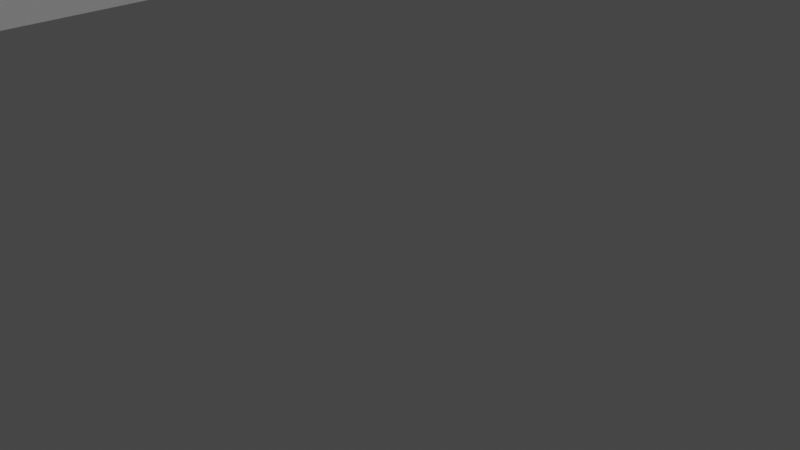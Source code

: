 # Source: ArmrestFix.blend  (saved by Blender 2.90.8; exported with 4.5.12 LTS)
import bpy
from mathutils import Matrix  # noqa: F401  (used for matrix-valued properties, if any)

bpy.ops.wm.read_factory_settings(use_empty=True)
scene = bpy.context.scene
scene.name = 'Scene'

# ---- collections
col_collection = bpy.data.collections.new('Collection'); scene.collection.children.link(col_collection)

# ---- world
world_world = bpy.data.worlds.new('World'); scene.world = world_world
world_world.use_nodes = True; world_world.node_tree.nodes.clear()
_N = world_world.node_tree.nodes; _L = world_world.node_tree.links
n0 = _N.new('ShaderNodeOutputWorld'); n0.name = 'World Output'; n0.location = (300, 300)
n1 = _N.new('ShaderNodeBackground'); n1.name = 'Background'; n1.location = (10, 300)
n1.inputs[0].default_value = (0.05088, 0.05088, 0.05088, 1.0)
_L.new(n1.outputs[0], n0.inputs[0])
n0.is_active_output = True
world_world.color = (0.05088, 0.05088, 0.05088)
world_world.use_sun_shadow = False
world_world.sun_shadow_jitter_overblur = 0.0

# ---- cameras
cam_camera = bpy.data.cameras.new('Camera')
cam_camera.clip_end = 100.0
cam_camera.ortho_scale = 7.314

# ---- lights
light_light = bpy.data.lights.new('Light', 'POINT')
light_light.transmission_factor = 0.0
light_light.energy = 1000.0
light_light.shadow_soft_size = 0.1
light_light.shadow_maximum_resolution = 0.006
light_light.use_absolute_resolution = True

# ---- meshes
me_cube_005 = bpy.data.meshes.new('Cube.005')
me_cube_005.from_pydata([(-1.0, -1.0, -1.0), (-1.0, -1.515, 1.0), (-1.0, 1.0, -1.0), (-1.0, 0.4851, 1.0), (1.0, -1.0, -1.0), (1.0, -1.515, 1.0), (1.0, 1.0, -1.0), (1.0, 0.4851, 1.0)], [], [(0, 1, 3, 2), (2, 3, 7, 6), (6, 7, 5, 4), (4, 5, 1, 0), (2, 6, 4, 0), (7, 3, 1, 5)])
_uv = me_cube_005.uv_layers.new(name='UVMap')
_uv.uv.foreach_set('vector', [0.375, 0.0, 0.625, 0.0, 0.625, 0.25, 0.375, 0.25, 0.375, 0.25, 0.625, 0.25, 0.625, 0.5, 0.375, 0.5, 0.375, 0.5, 0.625, 0.5, 0.625, 0.75, 0.375, 0.75, 0.375, 0.75, 0.625, 0.75, 0.625, 1.0, 0.375, 1.0, 0.125, 0.5, 0.375, 0.5, 0.375, 0.75, 0.125, 0.75, 0.625, 0.5, 0.875, 0.5, 0.875, 0.75, 0.625, 0.75])
me_cube_005.use_remesh_fix_poles = True
me_cube_005.use_remesh_preserve_attributes = False
me_cube_005.use_mirror_vertex_groups = False
me_cube_005.update()
me_cube_006 = bpy.data.meshes.new('Cube.006')
me_cube_006.from_pydata([(1.0, -0.6552, -1.0), (1.0, -1.0, 1.0), (1.0, 1.0, -1.0), (1.0, 0.7019, 1.0), (0.8115, 0.556, 1.0), (0.8115, 0.92, -1.0), (0.8115, -0.883, 1.0), (0.8115, -0.8115, 1.0), (0.8115, -0.519, -1.0), (-2.98e-08, 0.7019, 1.0), (-1.192e-07, 1.0, -1.0), (-1.49e-07, 0.556, 1.0), (-2.086e-07, 0.92, -1.0), (1.192e-07, -1.0, 1.0), (1.192e-07, -0.6552, -1.0), (8.941e-08, -0.883, 1.0), (0.0, -0.519, -1.0), (-0.3689, 0.7019, 1.0), (-0.3689, 1.0, -1.0), (-0.3689, 0.556, 1.0), (-0.3689, 0.92, -1.0), (-0.3689, -1.0, 1.0), (-0.3689, -0.6552, -1.0), (-0.3689, -0.883, 1.0), (-0.3689, -0.519, -1.0)], [], [(2, 3, 1, 0), (0, 1, 13, 14), (3, 9, 11, 4, 7, 1), (8, 6, 7, 4, 5), (5, 4, 11, 12), (1, 7, 6, 15, 13), (14, 16, 8, 0), (12, 10, 2, 0, 8, 5), (10, 9, 3, 2), (16, 15, 6, 8), (16, 14, 22, 24), (9, 10, 18, 17), (18, 20, 19, 17), (23, 24, 22, 21), (13, 15, 23, 21), (10, 12, 20, 18), (11, 9, 17, 19), (15, 16, 24, 23), (14, 13, 21, 22), (12, 11, 19, 20)])
_uv = me_cube_006.uv_layers.new(name='UVMap')
_uv.uv.foreach_set('vector', [0.375, 0.5, 0.625, 0.5, 0.625, 0.75, 0.375, 0.75, 0.375, 0.75, 0.625, 0.75, 0.625, 0.875, 0.375, 0.875, 0.625, 0.5, 0.75, 0.5, 0.75, 0.5555, 0.6486, 0.5555, 0.6486, 0.7264, 0.625, 0.75, 0.3772, 0.75, 0.6228, 0.75, 0.6228, 0.7376, 0.6228, 0.5, 0.3772, 0.5, 0.3772, 0.5, 0.6228, 0.5, 0.6228, 0.375, 0.3772, 0.375, 0.625, 0.75, 0.6486, 0.7264, 0.6486, 0.7354, 0.75, 0.7354, 0.75, 0.75, 0.25, 0.75, 0.25, 0.6899, 0.3514, 0.6899, 0.375, 0.75, 0.25, 0.51, 0.25, 0.5, 0.375, 0.5, 0.375, 0.75, 0.3514, 0.6899, 0.3514, 0.51, 0.375, 0.375, 0.625, 0.375, 0.625, 0.5, 0.375, 0.5, 0.3772, 0.875, 0.6228, 0.875, 0.6228, 0.75, 0.3772, 0.75, 0.25, 0.6899, 0.25, 0.75, 0.25, 0.75, 0.25, 0.6899, 0.625, 0.375, 0.375, 0.375, 0.375, 0.375, 0.625, 0.375, 0.9658, 0.1818, 0.9285, 0.1818, 0.759, 0.8182, 0.827, 0.8182, 0.08869, 0.8182, 0.2582, 0.1818, 0.1948, 0.1818, 0.03418, 0.8182, 0.75, 0.75, 0.75, 0.7354, 0.75, 0.7354, 0.75, 0.75, 0.25, 0.5, 0.25, 0.51, 0.25, 0.51, 0.25, 0.5, 0.75, 0.5555, 0.75, 0.5, 0.75, 0.5, 0.75, 0.5555, 0.6228, 0.875, 0.3772, 0.875, 0.3772, 0.875, 0.6228, 0.875, 0.375, 0.875, 0.625, 0.875, 0.625, 0.875, 0.375, 0.875, 0.3772, 0.375, 0.6228, 0.375, 0.6228, 0.375, 0.3772, 0.375])
me_cube_006.use_remesh_fix_poles = True
me_cube_006.use_remesh_preserve_attributes = False
me_cube_006.use_mirror_vertex_groups = False
me_cube_006.update()
me_cube_007 = bpy.data.meshes.new('Cube.007')
me_cube_007.from_pydata([(-1.0, -0.6552, -1.0), (-1.0, -1.0, 1.0), (-1.0, 1.0, -1.0), (-1.0, 0.7019, 1.0), (-0.8115, 0.556, 1.0), (-0.8115, 0.92, -1.0), (-0.8115, -0.883, 1.0), (-0.8115, -0.519, -1.0), (-2.98e-08, 0.7019, 1.0), (-1.192e-07, 1.0, -1.0), (-1.49e-07, 0.556, 1.0), (-2.086e-07, 0.92, -1.0), (1.192e-07, -1.0, 1.0), (1.192e-07, -0.6552, -1.0), (8.941e-08, -0.883, 1.0), (0.0, -0.519, -1.0), (-2.98e-08, 0.7019, 1.0), (-1.192e-07, 1.0, -1.0), (-1.49e-07, 0.556, 1.0), (-2.086e-07, 0.92, -1.0), (1.192e-07, -1.0, 1.0), (1.192e-07, -0.6552, -1.0), (8.941e-08, -0.883, 1.0), (0.0, -0.519, -1.0), (-2.98e-08, 0.7019, 1.0), (-1.192e-07, 1.0, -1.0), (-1.49e-07, 0.556, 1.0), (-2.086e-07, 0.92, -1.0), (1.192e-07, -1.0, 1.0), (1.192e-07, -0.6552, -1.0), (8.941e-08, -0.883, 1.0), (0.0, -0.519, -1.0), (0.3689, 0.7019, 1.0), (0.3689, 1.0, -1.0), (0.3689, 0.556, 1.0), (0.3689, 0.92, -1.0), (0.3689, -1.0, 1.0), (0.3689, -0.6552, -1.0), (0.3689, -0.883, 1.0), (0.3689, -0.519, -1.0)], [], [(0, 1, 3, 2), (2, 3, 8, 9), (2, 9, 11, 5), (5, 4, 6, 7), (7, 6, 14, 15), (5, 7, 15, 13, 0, 2), (12, 14, 6, 1), (10, 8, 3, 1, 6, 4), (11, 10, 4, 5), (15, 14, 22, 23), (8, 10, 18, 16), (13, 12, 1, 0), (20, 21, 29, 28), (23, 22, 30, 31), (12, 13, 21, 20), (10, 11, 19, 18), (9, 8, 16, 17), (13, 15, 23, 21), (14, 12, 20, 22), (11, 9, 17, 19), (27, 25, 33, 35), (30, 28, 36, 38), (18, 19, 27, 26), (17, 16, 24, 25), (21, 23, 31, 29), (22, 20, 28, 30), (19, 17, 25, 27), (16, 18, 26, 24), (33, 32, 34, 35), (38, 36, 37, 39), (24, 26, 34, 32), (31, 30, 38, 39), (28, 29, 37, 36), (26, 27, 35, 34), (25, 24, 32, 33), (29, 31, 39, 37)])
_uv = me_cube_007.uv_layers.new(name='UVMap')
_uv.uv.foreach_set('vector', [0.375, 0.0, 0.625, 0.0, 0.625, 0.25, 0.375, 0.25, 0.375, 0.25, 0.625, 0.25, 0.625, 0.375, 0.375, 0.375, 0.125, 0.5, 0.25, 0.5, 0.25, 0.51, 0.1486, 0.51, 0.3772, 0.25, 0.6228, 0.25, 0.6228, 0.0, 0.3772, 0.0, 0.3772, 1.0, 0.6228, 1.0, 0.6228, 0.875, 0.3772, 0.875, 0.1486, 0.51, 0.1486, 0.6899, 0.25, 0.6899, 0.25, 0.75, 0.125, 0.75, 0.125, 0.5, 0.75, 0.75, 0.75, 0.7354, 0.8514, 0.7354, 0.875, 0.75, 0.75, 0.5555, 0.75, 0.5, 0.875, 0.5, 0.875, 0.75, 0.8514, 0.7354, 0.8514, 0.5555, 0.3772, 0.375, 0.6228, 0.375, 0.6228, 0.25, 0.3772, 0.25, 0.3772, 0.875, 0.6228, 0.875, 0.6228, 0.875, 0.3772, 0.875, 0.75, 0.5, 0.75, 0.5555, 0.75, 0.5555, 0.75, 0.5, 0.375, 0.875, 0.625, 0.875, 0.625, 1.0, 0.375, 1.0, 0.625, 0.875, 0.375, 0.875, 0.375, 0.875, 0.625, 0.875, 0.3772, 0.875, 0.6228, 0.875, 0.6228, 0.875, 0.3772, 0.875, 0.625, 0.875, 0.375, 0.875, 0.375, 0.875, 0.625, 0.875, 0.6228, 0.375, 0.3772, 0.375, 0.3772, 0.375, 0.6228, 0.375, 0.375, 0.375, 0.625, 0.375, 0.625, 0.375, 0.375, 0.375, 0.25, 0.75, 0.25, 0.6899, 0.25, 0.6899, 0.25, 0.75, 0.75, 0.7354, 0.75, 0.75, 0.75, 0.75, 0.75, 0.7354, 0.25, 0.51, 0.25, 0.5, 0.25, 0.5, 0.25, 0.51, 0.25, 0.51, 0.25, 0.5, 0.25, 0.5, 0.25, 0.51, 0.75, 0.7354, 0.75, 0.75, 0.75, 0.75, 0.75, 0.7354, 0.6228, 0.375, 0.3772, 0.375, 0.3772, 0.375, 0.6228, 0.375, 0.375, 0.375, 0.625, 0.375, 0.625, 0.375, 0.375, 0.375, 0.25, 0.75, 0.25, 0.6899, 0.25, 0.6899, 0.25, 0.75, 0.75, 0.7354, 0.75, 0.75, 0.75, 0.75, 0.75, 0.7354, 0.25, 0.51, 0.25, 0.5, 0.25, 0.5, 0.25, 0.51, 0.75, 0.5, 0.75, 0.5555, 0.75, 0.5555, 0.75, 0.5, 0.9658, 0.1818, 0.827, 0.8182, 0.759, 0.8182, 0.9285, 0.1818, 0.08869, 0.8182, 0.03418, 0.8182, 0.1948, 0.1818, 0.2582, 0.1818, 0.75, 0.5, 0.75, 0.5555, 0.75, 0.5555, 0.75, 0.5, 0.3772, 0.875, 0.6228, 0.875, 0.6228, 0.875, 0.3772, 0.875, 0.625, 0.875, 0.375, 0.875, 0.375, 0.875, 0.625, 0.875, 0.6228, 0.375, 0.3772, 0.375, 0.3772, 0.375, 0.6228, 0.375, 0.375, 0.375, 0.625, 0.375, 0.625, 0.375, 0.375, 0.375, 0.25, 0.75, 0.25, 0.6899, 0.25, 0.6899, 0.25, 0.75])
me_cube_007.use_remesh_fix_poles = True
me_cube_007.use_remesh_preserve_attributes = False
me_cube_007.use_mirror_vertex_groups = False
me_cube_007.update()

# ---- objects
ob_light = bpy.data.objects.new('Light', light_light)
ob_camera = bpy.data.objects.new('Camera', cam_camera)
ob_armrest = bpy.data.objects.new('Armrest', me_cube_005)
ob_cube = bpy.data.objects.new('Cube', me_cube_006)
ob_cube_001 = bpy.data.objects.new('Cube.001', me_cube_007)

# ---- transforms, parenting, visibility, modifiers, constraints
ob_light.location = (4.076, 1.005, 5.904)
ob_light.rotation_euler = (0.6503, 0.05522, 1.866)
ob_light.lock_rotations_4d = False
ob_light.empty_display_type = 'ARROWS'
ob_light.color = (0.0, 0.0, 0.0, 0.0)
ob_light.lineart.crease_threshold = 0.0
ob_camera.location = (7.359, -6.926, 4.958)
ob_camera.rotation_euler = (1.109, 0.0, 0.8149)
ob_camera.lock_rotations_4d = False
ob_camera.empty_display_type = 'ARROWS'
ob_camera.color = (0.0, 0.0, 0.0, 0.0)
ob_camera.display_type = 'WIRE'
ob_camera.lineart.crease_threshold = 0.0
ob_armrest.location = (0.0, 154.3, 0.0)
ob_armrest.scale = (11.0, 22.25, 21.5)
ob_armrest.lineart.crease_threshold = 0.0
ob_cube.location = (30.0, 0.0, 13.6)
ob_cube.rotation_euler = (0.0, 1.571, 0.0)
ob_cube.scale = (13.56, 30.93, 21.13)
ob_cube.lineart.crease_threshold = 0.0
ob_cube_001.location = (-30.0, 0.0, 13.6)
ob_cube_001.rotation_euler = (0.0, -1.571, 0.0)
ob_cube_001.scale = (13.56, 30.93, 21.13)
ob_cube_001.lineart.crease_threshold = 0.0

# ---- collection membership
col_collection.objects.link(ob_light)
col_collection.objects.link(ob_camera)
col_collection.objects.link(ob_armrest)
col_collection.objects.link(ob_cube)
col_collection.objects.link(ob_cube_001)

# ---- scene / render settings (as saved in the file)
scene.camera = ob_camera
scene.frame_start = 1; scene.frame_end = 250; scene.frame_set(1)
scene.render.engine = 'BLENDER_EEVEE_NEXT'
scene.cycles.use_denoising = False
scene.cycles.samples = 128
scene.cycles.sampling_pattern = 'TABULATED_SOBOL'
scene.cycles.use_adaptive_sampling = False
scene.cycles.use_light_tree = False
scene.view_settings.view_transform = 'Filmic'
bpy.context.view_layer.update()

